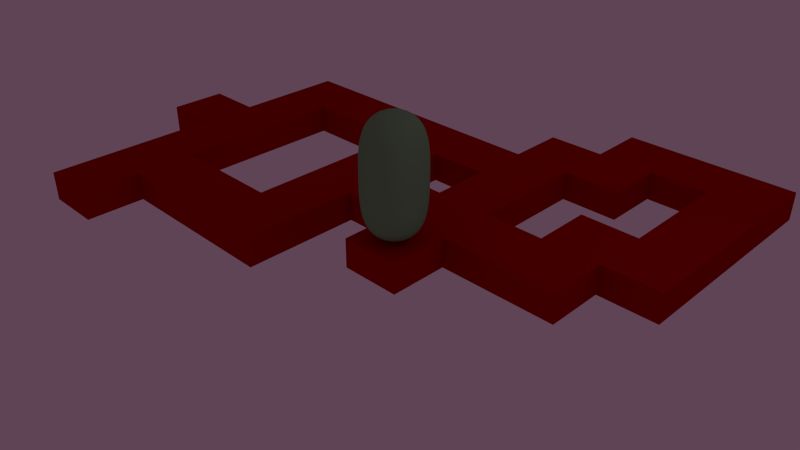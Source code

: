 # Source: bean.blend  (saved by Blender 2.64.0; exported with 4.5.12 LTS)
import bpy
from mathutils import Matrix  # noqa: F401  (used for matrix-valued properties, if any)

bpy.ops.wm.read_factory_settings(use_empty=True)
scene = bpy.context.scene
scene.name = 'Scene'

# ---- collections
col_collection_1 = bpy.data.collections.new('Collection 1'); scene.collection.children.link(col_collection_1)
col_collection_2 = bpy.data.collections.new('Collection 2'); scene.collection.children.link(col_collection_2)

# ---- materials (node trees are filled in below, after node groups)
mat_bean = bpy.data.materials.new('Bean')
mat_bean.alpha_threshold = 0.0
mat_bean.use_transparent_shadow = False
mat_bean.diffuse_color = (0.2, 0.4, 0.2, 1.0)
mat_bean.roughness = 0.5
mat_bean.specular_intensity = 0.0
mat_bean.line_color = (0.0, 0.0, 0.0, 1.0)
mat_floor = bpy.data.materials.new('Floor')
mat_floor.alpha_threshold = 0.0
mat_floor.use_transparent_shadow = False
mat_floor.diffuse_color = (0.4, 0.0, 0.0, 1.0)
mat_floor.roughness = 0.5
mat_floor.specular_intensity = 0.0
mat_floor.line_color = (0.0, 0.0, 0.0, 1.0)

# ---- material node trees

# ---- world
world_world = bpy.data.worlds.new('World'); scene.world = world_world
world_world.color = (0.1149, 0.05792, 0.09237)
world_world.use_sun_shadow = False
world_world.sun_shadow_jitter_overblur = 0.0
world_world.cycles.sampling_method = 'MANUAL'
world_world.cycles.sample_map_resolution = 256

# ---- cameras
cam_camera = bpy.data.cameras.new('Camera')
cam_camera.clip_end = 100.0
cam_camera.lens = 35.0
cam_camera.sensor_width = 32.0
cam_camera.sensor_height = 18.0
cam_camera.ortho_scale = 7.314
cam_camera.dof.focus_distance = 0.0
cam_camera.dof.aperture_fstop = 128.0

# ---- lights
light_light = bpy.data.lights.new('Light', 'POINT')
light_light.transmission_factor = 0.0
light_light.energy = 100.0
light_light.shadow_buffer_clip_start = 0.5
light_light.shadow_soft_size = 1.0
light_light.shadow_maximum_resolution = 0.006
light_light.use_absolute_resolution = True
light_light.cycles.use_multiple_importance_sampling = False

# ---- meshes
me_bean_shell = bpy.data.meshes.new('Bean Shell')
me_bean_shell.from_pydata([(-1.0, -1.0, 0.0), (-1.0, 1.0, 0.0), (1.0, 1.0, 0.0), (1.0, -1.0, 0.0), (-1.0, -1.0, 4.0), (-1.0, 1.0, 4.0), (1.0, 1.0, 4.0), (1.0, -1.0, 4.0)], [], [(4, 5, 1, 0), (5, 6, 2, 1), (6, 7, 3, 2), (7, 4, 0, 3), (0, 1, 2, 3), (7, 6, 5, 4)])
me_bean_shell.use_remesh_preserve_volume = False
me_bean_shell.use_remesh_preserve_attributes = False
me_bean_shell.use_mirror_vertex_groups = False
me_bean_shell.update()
me_been = bpy.data.meshes.new('Been')
me_been.from_pydata([(5.027e-08, 1.2e-07, 0.00882), (0.3717, 3.712e-08, 0.07139), (-1.957e-08, -0.3717, 0.07139), (-0.3717, 1.734e-07, 0.07139), (1.098e-07, 0.3717, 0.07139), (0.346, 0.346, 0.1303), (0.346, -0.346, 0.1303), (-0.346, -0.346, 0.1303), (-0.346, 0.346, 0.1303), (-0.9625, 1.694e-07, 3.02), (-0.8686, 1.319e-07, 3.432), (-0.8981, 0.3846, 3.014), (-0.9938, 1.813e-07, 2.53), (-0.8981, -0.3846, 3.014), (-0.8097, -0.346, 3.406), (-0.8097, 0.346, 3.406), (-0.9275, 0.3975, 2.53), (-0.9275, -0.3975, 2.53), (0.9625, -2.847e-07, 0.9796), (0.8981, 0.3846, 0.986), (0.9937, -3.943e-07, 1.47), (0.8981, -0.3846, 0.986), (0.8686, -1.761e-07, 0.5683), (0.8097, 0.346, 0.594), (0.9275, 0.3975, 1.47), (0.9275, -0.3975, 1.47), (0.8097, -0.346, 0.594), (-2.841e-07, -0.9625, 0.9796), (0.3846, -0.8981, 0.986), (-3.621e-07, -0.9937, 1.47), (-0.3846, -0.8981, 0.986), (-1.933e-07, -0.8686, 0.5683), (0.346, -0.8097, 0.594), (0.3975, -0.9275, 1.47), (-0.3975, -0.9275, 1.47), (-0.346, -0.8097, 0.594), (-0.9625, 2.153e-07, 0.9796), (-0.8981, -0.3846, 0.986), (-0.9938, 1.97e-07, 1.47), (-0.8981, 0.3846, 0.986), (-0.8686, 2.207e-07, 0.5683), (-0.8097, -0.346, 0.594), (-0.9275, -0.3975, 1.47), (-0.9275, 0.3975, 1.47), (-0.8097, 0.346, 0.594), (2.285e-07, 0.9625, 0.9796), (0.3846, 0.8981, 0.986), (1.927e-07, 0.8686, 0.5683), (-0.3846, 0.8981, 0.986), (2.499e-07, 0.9937, 1.47), (0.3975, 0.9275, 1.47), (0.346, 0.8097, 0.594), (-0.346, 0.8097, 0.594), (-0.3975, 0.9275, 1.47), (-1.242e-07, -1.833e-07, 3.991), (1.794e-08, 0.3717, 3.929), (-0.3717, -4.975e-08, 3.929), (-2.713e-07, -0.3717, 3.929), (0.3717, -3.232e-07, 3.929), (0.346, 0.346, 3.87), (-0.346, 0.346, 3.87), (-0.346, -0.346, 3.87), (0.346, -0.346, 3.87), (2.45e-07, 0.9625, 3.02), (2.539e-07, 0.9937, 2.53), (-0.3846, 0.8981, 3.014), (2.154e-07, 0.8686, 3.432), (0.3846, 0.8981, 3.014), (0.3975, 0.9275, 2.53), (-0.3975, 0.9275, 2.53), (-0.346, 0.8097, 3.406), (0.346, 0.8097, 3.406), (-4.994e-07, -0.9625, 3.02), (-4.648e-07, -0.8686, 3.432), (-0.3846, -0.8981, 3.014), (-4.845e-07, -0.9938, 2.53), (0.3846, -0.8981, 3.014), (0.346, -0.8097, 3.406), (-0.346, -0.8097, 3.406), (-0.3975, -0.9275, 2.53), (0.3975, -0.9275, 2.53), (0.9625, -5.394e-07, 3.02), (0.8686, -5.167e-07, 3.432), (0.8981, -0.3846, 3.014), (0.9937, -5.246e-07, 2.53), (0.8981, 0.3846, 3.014), (0.8097, 0.346, 3.406), (0.8097, -0.346, 3.406), (0.9275, -0.3975, 2.53), (0.9275, 0.3975, 2.53), (0.6349, 0.3202, 0.3051), (0.6818, -6.357e-08, 0.2582), (0.6349, -0.3202, 0.3051), (0.3202, 0.6349, 0.3051), (1.571e-07, 0.6818, 0.2582), (-0.3202, 0.6349, 0.3051), (0.6349, 0.6349, 0.6198), (0.7053, 0.7053, 0.9924), (0.7288, 0.7287, 1.47), (0.3202, -0.6349, 0.3051), (-1.025e-07, -0.6818, 0.2582), (-0.3202, -0.6349, 0.3051), (0.6349, -0.6349, 0.6198), (0.7053, -0.7053, 0.9924), (0.7287, -0.7288, 1.47), (-0.6349, -0.3202, 0.3051), (-0.6818, 2.069e-07, 0.2582), (-0.6349, 0.3202, 0.3051), (-0.6349, -0.6349, 0.6198), (-0.7053, -0.7053, 0.9924), (-0.7288, -0.7287, 1.47), (-0.6349, 0.6349, 0.6198), (-0.7053, 0.7053, 0.9924), (-0.7287, 0.7288, 1.47), (0.9275, 0.3975, 2.0), (0.9937, -4.792e-07, 2.0), (0.9275, -0.3975, 2.0), (0.3975, 0.9275, 2.0), (2.539e-07, 0.9937, 2.0), (-0.3975, 0.9275, 2.0), (0.3975, -0.9275, 2.0), (-4.352e-07, -0.9938, 2.0), (-0.3975, -0.9275, 2.0), (-0.9275, -0.3975, 2.0), (-0.9938, 1.832e-07, 2.0), (-0.9275, 0.3975, 2.0), (0.6349, 0.3202, 3.695), (0.6818, -4.436e-07, 3.742), (0.6349, -0.3202, 3.695), (0.3202, 0.6349, 3.695), (1.404e-07, 0.6818, 3.742), (-0.3202, 0.6349, 3.695), (0.3202, -0.6349, 3.695), (-3.937e-07, -0.6818, 3.742), (-0.3202, -0.6349, 3.695), (-0.6349, -0.3202, 3.695), (-0.6818, 6.279e-08, 3.742), (-0.6349, 0.3202, 3.695), (-0.6349, 0.6349, 3.38), (-0.7053, 0.7053, 3.008), (-0.7287, 0.7287, 2.53), (-0.7288, -0.7287, 2.53), (-0.7053, -0.7053, 3.008), (-0.6349, -0.6349, 3.38), (0.6349, 0.6349, 3.38), (0.7053, 0.7053, 3.008), (0.7288, 0.7287, 2.53), (0.7287, -0.7288, 2.53), (0.7053, -0.7053, 3.008), (0.6349, -0.6349, 3.38), (0.5398, 0.5398, 0.4002), (0.5398, -0.5398, 0.4002), (-0.5398, -0.5398, 0.4002), (-0.5398, 0.5398, 0.4002), (0.7288, 0.7287, 2.0), (0.7287, -0.7288, 2.0), (-0.7288, -0.7287, 2.0), (-0.7287, 0.7287, 2.0), (0.5398, 0.5398, 3.6), (0.5398, -0.5398, 3.6), (-0.5398, -0.5398, 3.6), (-0.5398, 0.5398, 3.6)], [], [(0, 4, 5, 1), (1, 5, 90, 91), (4, 94, 93, 5), (5, 93, 150, 90), (0, 1, 6, 2), (2, 6, 99, 100), (1, 91, 92, 6), (6, 92, 151, 99), (0, 2, 7, 3), (3, 7, 105, 106), (2, 100, 101, 7), (7, 101, 152, 105), (0, 3, 8, 4), (4, 8, 95, 94), (3, 106, 107, 8), (8, 107, 153, 95), (9, 13, 14, 10), (10, 14, 135, 136), (13, 142, 143, 14), (14, 143, 160, 135), (9, 10, 15, 11), (11, 15, 138, 139), (10, 136, 137, 15), (15, 137, 161, 138), (9, 11, 16, 12), (12, 16, 125, 124), (11, 139, 140, 16), (16, 140, 157, 125), (9, 12, 17, 13), (13, 17, 141, 142), (12, 124, 123, 17), (17, 123, 156, 141), (18, 22, 23, 19), (19, 23, 96, 97), (22, 91, 90, 23), (23, 90, 150, 96), (18, 19, 24, 20), (20, 24, 114, 115), (19, 97, 98, 24), (24, 98, 154, 114), (18, 20, 25, 21), (21, 25, 104, 103), (20, 115, 116, 25), (25, 116, 155, 104), (18, 21, 26, 22), (22, 26, 92, 91), (21, 103, 102, 26), (26, 102, 151, 92), (27, 31, 32, 28), (28, 32, 102, 103), (31, 100, 99, 32), (32, 99, 151, 102), (27, 28, 33, 29), (29, 33, 120, 121), (28, 103, 104, 33), (33, 104, 155, 120), (27, 29, 34, 30), (30, 34, 110, 109), (29, 121, 122, 34), (34, 122, 156, 110), (27, 30, 35, 31), (31, 35, 101, 100), (30, 109, 108, 35), (35, 108, 152, 101), (36, 40, 41, 37), (37, 41, 108, 109), (40, 106, 105, 41), (41, 105, 152, 108), (36, 37, 42, 38), (38, 42, 123, 124), (37, 109, 110, 42), (42, 110, 156, 123), (36, 38, 43, 39), (39, 43, 113, 112), (38, 124, 125, 43), (43, 125, 157, 113), (36, 39, 44, 40), (40, 44, 107, 106), (39, 112, 111, 44), (44, 111, 153, 107), (45, 49, 50, 46), (46, 50, 98, 97), (49, 118, 117, 50), (50, 117, 154, 98), (45, 46, 51, 47), (47, 51, 93, 94), (46, 97, 96, 51), (51, 96, 150, 93), (45, 47, 52, 48), (48, 52, 111, 112), (47, 94, 95, 52), (52, 95, 153, 111), (45, 48, 53, 49), (49, 53, 119, 118), (48, 112, 113, 53), (53, 113, 157, 119), (54, 58, 59, 55), (55, 59, 129, 130), (58, 127, 126, 59), (59, 126, 158, 129), (54, 55, 60, 56), (56, 60, 137, 136), (55, 130, 131, 60), (60, 131, 161, 137), (54, 56, 61, 57), (57, 61, 134, 133), (56, 136, 135, 61), (61, 135, 160, 134), (54, 57, 62, 58), (58, 62, 128, 127), (57, 133, 132, 62), (62, 132, 159, 128), (63, 67, 68, 64), (64, 68, 117, 118), (67, 145, 146, 68), (68, 146, 154, 117), (63, 64, 69, 65), (65, 69, 140, 139), (64, 118, 119, 69), (69, 119, 157, 140), (63, 65, 70, 66), (66, 70, 131, 130), (65, 139, 138, 70), (70, 138, 161, 131), (63, 66, 71, 67), (67, 71, 144, 145), (66, 130, 129, 71), (71, 129, 158, 144), (72, 76, 77, 73), (73, 77, 132, 133), (76, 148, 149, 77), (77, 149, 159, 132), (72, 73, 78, 74), (74, 78, 143, 142), (73, 133, 134, 78), (78, 134, 160, 143), (72, 74, 79, 75), (75, 79, 122, 121), (74, 142, 141, 79), (79, 141, 156, 122), (72, 75, 80, 76), (76, 80, 147, 148), (75, 121, 120, 80), (80, 120, 155, 147), (81, 85, 86, 82), (82, 86, 126, 127), (85, 145, 144, 86), (86, 144, 158, 126), (81, 82, 87, 83), (83, 87, 149, 148), (82, 127, 128, 87), (87, 128, 159, 149), (81, 83, 88, 84), (84, 88, 116, 115), (83, 148, 147, 88), (88, 147, 155, 116), (81, 84, 89, 85), (85, 89, 146, 145), (84, 115, 114, 89), (89, 114, 154, 146)])
me_been.polygons.foreach_set('use_smooth', [True] * 160)
me_been.materials.append(mat_bean)
me_been.use_remesh_preserve_volume = False
me_been.use_remesh_preserve_attributes = False
me_been.use_mirror_vertex_groups = False
me_been.update()
me_floor = bpy.data.meshes.new('Floor')
me_floor.from_pydata([(-1.0, -1.0, -1.0), (-1.0, 1.0, -1.0), (1.0, 1.0, -1.0), (1.0, -1.0, -1.0), (-1.0, -1.0, 0.0), (-1.0, 1.0, 0.0), (1.0, 1.0, 0.0), (1.0, -1.0, 0.0)], [], [(4, 5, 1, 0), (5, 6, 2, 1), (6, 7, 3, 2), (7, 4, 0, 3), (0, 1, 2, 3), (7, 6, 5, 4)])
me_floor.materials.append(mat_floor)
me_floor.use_remesh_preserve_volume = False
me_floor.use_remesh_preserve_attributes = False
me_floor.use_mirror_vertex_groups = False
me_floor.update()
arm_armature = bpy.data.armatures.new('Armature')  # bones are not reproduced

# ---- objects
ob_light = bpy.data.objects.new('Light', light_light)
ob_bean_control = bpy.data.objects.new('Bean Control', arm_armature)
ob_bean_shell = bpy.data.objects.new('Bean Shell', me_bean_shell)
ob_been = bpy.data.objects.new('Been', me_been)
ob_camera = bpy.data.objects.new('Camera', cam_camera)
ob_floor_032 = bpy.data.objects.new('Floor.032', me_floor)
ob_floor_031 = bpy.data.objects.new('Floor.031', me_floor)
ob_floor_030 = bpy.data.objects.new('Floor.030', me_floor)
ob_floor_029 = bpy.data.objects.new('Floor.029', me_floor)
ob_floor_028 = bpy.data.objects.new('Floor.028', me_floor)
ob_floor_027 = bpy.data.objects.new('Floor.027', me_floor)
ob_floor_026 = bpy.data.objects.new('Floor.026', me_floor)
ob_floor_025 = bpy.data.objects.new('Floor.025', me_floor)
ob_floor_024 = bpy.data.objects.new('Floor.024', me_floor)
ob_floor_023 = bpy.data.objects.new('Floor.023', me_floor)
ob_floor_022 = bpy.data.objects.new('Floor.022', me_floor)
ob_floor_021 = bpy.data.objects.new('Floor.021', me_floor)
ob_floor_020 = bpy.data.objects.new('Floor.020', me_floor)
ob_floor_019 = bpy.data.objects.new('Floor.019', me_floor)
ob_floor_018 = bpy.data.objects.new('Floor.018', me_floor)
ob_floor_017 = bpy.data.objects.new('Floor.017', me_floor)
ob_floor_016 = bpy.data.objects.new('Floor.016', me_floor)
ob_floor_015 = bpy.data.objects.new('Floor.015', me_floor)
ob_floor_014 = bpy.data.objects.new('Floor.014', me_floor)
ob_floor_013 = bpy.data.objects.new('Floor.013', me_floor)
ob_floor_012 = bpy.data.objects.new('Floor.012', me_floor)
ob_floor_011 = bpy.data.objects.new('Floor.011', me_floor)
ob_floor_010 = bpy.data.objects.new('Floor.010', me_floor)
ob_floor_009 = bpy.data.objects.new('Floor.009', me_floor)
ob_floor_008 = bpy.data.objects.new('Floor.008', me_floor)
ob_floor_007 = bpy.data.objects.new('Floor.007', me_floor)
ob_floor_006 = bpy.data.objects.new('Floor.006', me_floor)
ob_floor_005 = bpy.data.objects.new('Floor.005', me_floor)
ob_floor_004 = bpy.data.objects.new('Floor.004', me_floor)
ob_floor_003 = bpy.data.objects.new('Floor.003', me_floor)
ob_floor_002 = bpy.data.objects.new('Floor.002', me_floor)
ob_floor_001 = bpy.data.objects.new('Floor.001', me_floor)
ob_floor = bpy.data.objects.new('Floor', me_floor)

# ---- transforms, parenting, visibility, modifiers, constraints
ob_light.location = (8.0, 4.0, 10.0)
ob_light.lineart.crease_threshold = 0.0
ob_bean_control.location = (0.0, 0.0, 0.0)
ob_bean_control.show_in_front = True
ob_bean_control.lineart.crease_threshold = 0.0
ob_bean_shell.parent = ob_bean_control
ob_bean_shell.location = (0.0, 0.0, 0.0)
ob_bean_shell.hide_render = True
ob_bean_shell.display_type = 'BOUNDS'
ob_bean_shell.lineart.crease_threshold = 0.0
ob_been.parent = ob_bean_control
ob_been.location = (0.0, 0.0, 0.0)
ob_been.lock_rotations_4d = False
ob_been.empty_display_type = 'ARROWS'
ob_been.lineart.crease_threshold = 0.0
_vg = ob_been.vertex_groups.new(name='Bottom')
for _i, _w in zip([0, 1, 2, 3, 4, 5, 6, 7, 8, 9, 10, 11, 12, 13, 14, 15, 16, 17, 18, 19, 20, 21, 22, 23, 24, 25, 26, 27, 28, 29, 30, 31, 32, 33, 34, 35, 36, 37, 38, 39, 40, 41, 42, 43, 44, 45, 46, 47, 48, 49, 50, 51, 52, 53, 63, 64, 65, 66, 67, 68, 69, 70, 71, 72, 73, 74, 75, 76, 77, 78, 79, 80, 81, 82, 83, 84, 85, 86, 87, 88, 89, 90, 91, 92, 93, 94, 95, 96, 97, 98, 99, 100, 101, 102, 103, 104, 105, 106, 107, 108, 109, 110, 111, 112, 113, 114, 115, 116, 117, 118, 119, 120, 121, 122, 123, 124, 125, 138, 139, 140, 141, 142, 143, 144, 145, 146, 147, 148, 149, 150, 151, 152, 153, 154, 155, 156, 157], [1.0, 1.327, 1.327, 1.327, 1.327, 1.297, 1.297, 1.297, 1.297, 0.0784, 0.01974, 0.08059, 0.1959, 0.08059, 0.02418, 0.02418, 0.1973, 0.1973, 1.062, 1.056, 0.8886, 1.056, 1.17, 1.155, 0.8868, 0.8868, 1.155, 1.062, 1.056, 0.8886, 1.056, 1.17, 1.155, 0.8868, 0.8868, 1.155, 1.062, 1.056, 0.8886, 1.056, 1.17, 1.155, 0.8868, 0.8868, 1.155, 1.062, 1.056, 1.17, 1.056, 0.8886, 0.8868, 1.155, 1.155, 0.8868, 0.0784, 0.1959, 0.08059, 0.01974, 0.08059, 0.1973, 0.1973, 0.02418, 0.02418, 0.0784, 0.01974, 0.08059, 0.1959, 0.08059, 0.02418, 0.02418, 0.1973, 0.1973, 0.0784, 0.01974, 0.08059, 0.1959, 0.08059, 0.02418, 0.02418, 0.1973, 0.1973, 1.229, 1.259, 1.229, 1.229, 1.259, 1.229, 1.141, 1.05, 0.885, 1.229, 1.259, 1.229, 1.141, 1.05, 0.885, 1.229, 1.259, 1.229, 1.141, 1.05, 0.885, 1.141, 1.05, 0.885, 0.5243, 0.5241, 0.5243, 0.5243, 0.5241, 0.5243, 0.5243, 0.5241, 0.5243, 0.5243, 0.5241, 0.5243, 0.02959, 0.08305, 0.199, 0.199, 0.08305, 0.02959, 0.02959, 0.08305, 0.199, 0.199, 0.08305, 0.02959, 1.196, 1.196, 1.196, 1.196, 0.5245, 0.5245, 0.5245, 0.5245]): _vg.add([_i], _w, 'REPLACE')
_vg = ob_been.vertex_groups.new(name='Top')
for _i, _w in zip([9, 10, 11, 12, 13, 14, 15, 16, 17, 18, 19, 20, 21, 22, 23, 24, 25, 26, 27, 28, 29, 30, 31, 32, 33, 34, 35, 36, 37, 38, 39, 40, 41, 42, 43, 44, 45, 46, 47, 48, 49, 50, 51, 52, 53, 54, 55, 56, 57, 58, 59, 60, 61, 62, 63, 64, 65, 66, 67, 68, 69, 70, 71, 72, 73, 74, 75, 76, 77, 78, 79, 80, 81, 82, 83, 84, 85, 86, 87, 88, 89, 96, 97, 98, 102, 103, 104, 108, 109, 110, 111, 112, 113, 114, 115, 116, 117, 118, 119, 120, 121, 122, 123, 124, 125, 126, 127, 128, 129, 130, 131, 132, 133, 134, 135, 136, 137, 138, 139, 140, 141, 142, 143, 144, 145, 146, 147, 148, 149, 154, 155, 156, 157, 158, 159, 160, 161], [1.068, 1.178, 1.06, 0.8918, 1.064, 1.166, 1.159, 0.889, 0.8913, 0.07865, 0.08078, 0.1964, 0.08091, 0.01998, 0.02438, 0.1977, 0.198, 0.0245, 0.07884, 0.08102, 0.1969, 0.08102, 0.02014, 0.02459, 0.1983, 0.1983, 0.02459, 0.07865, 0.08091, 0.1964, 0.08078, 0.01998, 0.0245, 0.198, 0.1977, 0.02438, 0.07851, 0.08071, 0.01986, 0.08071, 0.1961, 0.1976, 0.02431, 0.02431, 0.1976, 1.0, 1.329, 1.336, 1.374, 1.336, 1.301, 1.301, 1.323, 1.323, 1.064, 0.8896, 1.058, 1.172, 1.058, 0.8879, 0.8879, 1.157, 1.157, 1.076, 1.193, 1.069, 0.8958, 1.069, 1.174, 1.174, 0.8935, 0.8935, 1.068, 1.178, 1.064, 0.8918, 1.06, 1.159, 1.166, 0.8913, 0.889, 0.02975, 0.08319, 0.1992, 0.02998, 0.08344, 0.1998, 0.02998, 0.08344, 0.1998, 0.02975, 0.0832, 0.1992, 0.525, 0.5252, 0.5258, 0.5247, 0.5245, 0.5247, 0.5264, 0.5264, 0.5264, 0.5258, 0.5252, 0.525, 1.235, 1.268, 1.245, 1.232, 1.261, 1.232, 1.255, 1.293, 1.255, 1.245, 1.268, 1.235, 1.144, 1.053, 0.8865, 0.8907, 1.061, 1.156, 1.144, 1.053, 0.8865, 0.8907, 1.061, 1.156, 0.525, 0.5263, 0.5263, 0.525, 1.199, 1.214, 1.214, 1.199]): _vg.add([_i], _w, 'REPLACE')
_m = ob_been.modifiers.new('Armature', 'ARMATURE')
_m.object = ob_bean_control
_m.use_bone_envelopes = True
_m.use_deform_preserve_volume = True
_m = ob_been.modifiers.new('Subsurf', 'SUBSURF')
_m.uv_smooth = 'PRESERVE_CORNERS'
_m.quality = 1
_m.levels = 0
_m.render_levels = 1
_m.show_only_control_edges = False
ob_camera.location = (15.46, -15.23, 12.98)
ob_camera.rotation_euler = (1.047, 0.0, 0.7854)
ob_camera.lock_rotations_4d = False
ob_camera.empty_display_type = 'ARROWS'
ob_camera.color = (0.0, 0.0, 0.0, 0.0)
ob_camera.display_type = 'WIRE'
ob_camera.lineart.crease_threshold = 0.0
ob_floor_032.location = (4.0, 4.0, 0.0)
ob_floor_032.lineart.crease_threshold = 0.0
ob_floor_031.location = (4.0, 2.0, 0.0)
ob_floor_031.lineart.crease_threshold = 0.0
ob_floor_030.location = (6.0, 4.0, 0.0)
ob_floor_030.lineart.crease_threshold = 0.0
ob_floor_029.location = (6.0, 6.0, 0.0)
ob_floor_029.lineart.crease_threshold = 0.0
ob_floor_028.location = (6.0, 8.0, 0.0)
ob_floor_028.lineart.crease_threshold = 0.0
ob_floor_027.location = (6.0, 10.0, 0.0)
ob_floor_027.lineart.crease_threshold = 0.0
ob_floor_026.location = (4.0, 10.0, 0.0)
ob_floor_026.lineart.crease_threshold = 0.0
ob_floor_025.location = (2.0, 10.0, 0.0)
ob_floor_025.lineart.crease_threshold = 0.0
ob_floor_024.location = (2.0, 8.0, 0.0)
ob_floor_024.lineart.crease_threshold = 0.0
ob_floor_023.location = (0.0, 8.0, 0.0)
ob_floor_023.lineart.crease_threshold = 0.0
ob_floor_022.location = (-12.0, 2.0, 0.0)
ob_floor_022.lineart.crease_threshold = 0.0
ob_floor_021.location = (-8.0, -2.0, 0.0)
ob_floor_021.lineart.crease_threshold = 0.0
ob_floor_020.location = (-10.0, -4.0, 0.0)
ob_floor_020.lineart.crease_threshold = 0.0
ob_floor_019.location = (-10.0, -2.0, 0.0)
ob_floor_019.lineart.crease_threshold = 0.0
ob_floor_018.location = (-10.0, 0.0, 0.0)
ob_floor_018.lineart.crease_threshold = 0.0
ob_floor_017.location = (-10.0, 2.0, 0.0)
ob_floor_017.lineart.crease_threshold = 0.0
ob_floor_016.location = (-10.0, 4.0, 0.0)
ob_floor_016.lineart.crease_threshold = 0.0
ob_floor_015.location = (-10.0, 6.0, 0.0)
ob_floor_015.lineart.crease_threshold = 0.0
ob_floor_014.location = (-8.0, 6.0, 0.0)
ob_floor_014.lineart.crease_threshold = 0.0
ob_floor_013.location = (-6.0, 6.0, 0.0)
ob_floor_013.lineart.crease_threshold = 0.0
ob_floor_012.location = (0.0, 6.0, 0.0)
ob_floor_012.lineart.crease_threshold = 0.0
ob_floor_011.location = (-2.0, 6.0, 0.0)
ob_floor_011.lineart.crease_threshold = 0.0
ob_floor_010.location = (-4.0, 6.0, 0.0)
ob_floor_010.lineart.crease_threshold = 0.0
ob_floor_009.location = (-4.0, 4.0, 0.0)
ob_floor_009.lineart.crease_threshold = 0.0
ob_floor_008.location = (-6.0, -2.0, 0.0)
ob_floor_008.lineart.crease_threshold = 0.0
ob_floor_007.location = (-4.0, -2.0, 0.0)
ob_floor_007.lineart.crease_threshold = 0.0
ob_floor_006.location = (-4.0, 0.0, 0.0)
ob_floor_006.lineart.crease_threshold = 0.0
ob_floor_005.location = (-4.0, 2.0, 0.0)
ob_floor_005.lineart.crease_threshold = 0.0
ob_floor_004.location = (2.0, 2.0, 0.0)
ob_floor_004.lineart.crease_threshold = 0.0
ob_floor_003.location = (-2.0, 2.0, 0.0)
ob_floor_003.lineart.crease_threshold = 0.0
ob_floor_002.location = (0.0, 4.0, 0.0)
ob_floor_002.lineart.crease_threshold = 0.0
ob_floor_001.location = (0.0, 2.0, 0.0)
ob_floor_001.lineart.crease_threshold = 0.0
ob_floor.location = (0.0, 0.0, 0.0)
ob_floor.lineart.crease_threshold = 0.0

# ---- collection membership
col_collection_1.objects.link(ob_light)
col_collection_1.objects.link(ob_bean_control)
col_collection_1.objects.link(ob_bean_shell)
col_collection_1.objects.link(ob_been)
col_collection_1.objects.link(ob_camera)
col_collection_2.objects.link(ob_floor_032)
col_collection_2.objects.link(ob_floor_031)
col_collection_2.objects.link(ob_floor_030)
col_collection_2.objects.link(ob_floor_029)
col_collection_2.objects.link(ob_floor_028)
col_collection_2.objects.link(ob_floor_027)
col_collection_2.objects.link(ob_floor_026)
col_collection_2.objects.link(ob_floor_025)
col_collection_2.objects.link(ob_floor_024)
col_collection_2.objects.link(ob_floor_023)
col_collection_2.objects.link(ob_floor_022)
col_collection_2.objects.link(ob_floor_021)
col_collection_2.objects.link(ob_floor_020)
col_collection_2.objects.link(ob_floor_019)
col_collection_2.objects.link(ob_floor_018)
col_collection_2.objects.link(ob_floor_017)
col_collection_2.objects.link(ob_floor_016)
col_collection_2.objects.link(ob_floor_015)
col_collection_2.objects.link(ob_floor_014)
col_collection_2.objects.link(ob_floor_013)
col_collection_2.objects.link(ob_floor_012)
col_collection_2.objects.link(ob_floor_011)
col_collection_2.objects.link(ob_floor_010)
col_collection_2.objects.link(ob_floor_009)
col_collection_2.objects.link(ob_floor_008)
col_collection_2.objects.link(ob_floor_007)
col_collection_2.objects.link(ob_floor_006)
col_collection_2.objects.link(ob_floor_005)
col_collection_2.objects.link(ob_floor_004)
col_collection_2.objects.link(ob_floor_003)
col_collection_2.objects.link(ob_floor_002)
col_collection_2.objects.link(ob_floor_001)
col_collection_2.objects.link(ob_floor)
col_collection_2.objects.link(ob_light)

# ---- scene / render settings (as saved in the file)
scene.camera = ob_camera
scene.frame_start = 0; scene.frame_end = 1000; scene.frame_set(0)
scene.render.engine = 'BLENDER_EEVEE_NEXT'
scene.render.image_settings.color_mode = 'RGB'
scene.render.image_settings.compression = 90
scene.render.resolution_percentage = 25
scene.render.fps = 25
scene.render.dither_intensity = 0.0
scene.render.bake_margin = 2
scene.render.bake_bias = 0.0
scene.cycles.use_denoising = False
scene.cycles.samples = 10
scene.cycles.sampling_pattern = 'TABULATED_SOBOL'
scene.cycles.light_sampling_threshold = 0.0
scene.cycles.use_adaptive_sampling = False
scene.cycles.use_light_tree = False
scene.cycles.blur_glossy = 0.0
scene.cycles.volume_bounces = 1
scene.cycles.pixel_filter_type = 'GAUSSIAN'
scene.cycles.sample_clamp_indirect = 0.0
scene.view_settings.view_transform = 'Standard'
bpy.context.view_layer.update()
